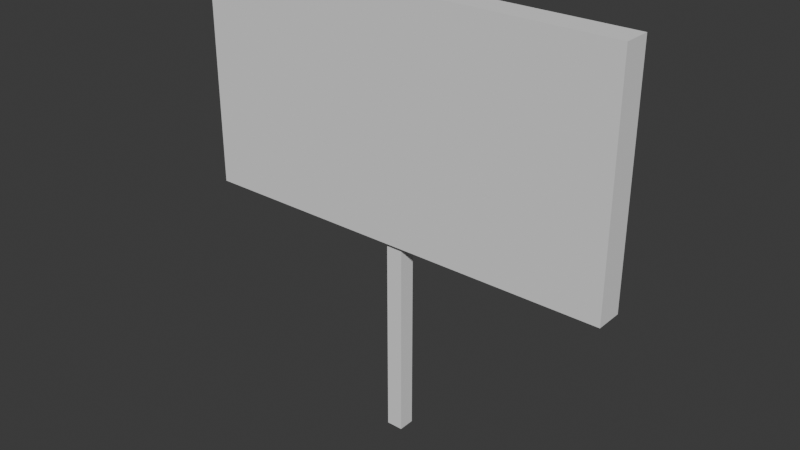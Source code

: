 # Source: sign.blend  (saved by Blender 4.4.30; exported with 4.5.12 LTS)
import bpy
from mathutils import Matrix  # noqa: F401  (used for matrix-valued properties, if any)

bpy.ops.wm.read_factory_settings(use_empty=True)
scene = bpy.context.scene
scene.name = 'Scene'

# ---- collections
col_collection = bpy.data.collections.new('Collection'); scene.collection.children.link(col_collection)

# ---- world
world_world = bpy.data.worlds.new('World'); scene.world = world_world
world_world.use_nodes = True; world_world.node_tree.nodes.clear()
_N = world_world.node_tree.nodes; _L = world_world.node_tree.links
n0 = _N.new('ShaderNodeOutputWorld'); n0.name = 'World Output'; n0.location = (300, 300)
n1 = _N.new('ShaderNodeBackground'); n1.name = 'Background'; n1.location = (10, 300)
n1.inputs[0].default_value = (0.05088, 0.05088, 0.05088, 1.0)
_L.new(n1.outputs[0], n0.inputs[0])
n0.is_active_output = True
world_world.color = (0.05088, 0.05088, 0.05088)
world_world.sun_shadow_jitter_overblur = 0.0

# ---- meshes
me_cube_001 = bpy.data.meshes.new('Cube.001')
me_cube_001.from_pydata([(-1.0, -1.0, -1.0), (-1.0, -1.0, 1.0), (-1.0, 1.0, -1.0), (-1.0, 1.0, 1.0), (1.0, -1.0, -1.0), (1.0, -1.0, 1.0), (1.0, 1.0, -1.0), (1.0, 1.0, 1.0), (0.6008, 0.03828, -2.74), (-0.6008, -0.03828, -1.0), (0.6008, -0.03828, -2.74), (-0.6008, 0.03828, -1.0), (0.6008, -0.03828, -1.0), (-0.6008, 0.03828, -2.74), (0.6008, 0.03828, -1.0), (-0.6008, -0.03828, -2.74)], [], [(0, 1, 3, 2), (2, 3, 7, 6), (6, 7, 5, 4), (4, 5, 1, 0), (2, 6, 4, 0), (7, 3, 1, 5), (12, 9, 15, 10), (9, 11, 13, 15), (11, 14, 8, 13), (14, 12, 10, 8), (13, 8, 10, 15)])
_uv = me_cube_001.uv_layers.new(name='UVMap')
_uv.uv.foreach_set('vector', [0.9441, 0.5596, 0.9441, 0.5596, 0.9441, 0.5596, 0.9441, 0.5596, 0.9441, 0.5596, 0.9441, 0.5596, 0.9441, 0.5596, 0.9441, 0.5596, 0.9441, 0.5596, 0.9441, 0.5596, 0.9441, 0.5596, 0.9441, 0.5596, 0.9441, 0.5596, 0.9441, 0.5596, 0.9441, 0.5596, 0.9441, 0.5596, 0.9441, 0.5596, 0.9441, 0.5596, 0.9441, 0.5596, 0.9441, 0.5596, 0.9441, 0.5596, 0.9441, 0.5596, 0.9441, 0.5596, 0.9441, 0.5596, 0.9146, 0.5441, 0.9146, 0.5441, 0.9146, 0.5441, 0.9146, 0.5441, 0.9146, 0.5441, 0.9146, 0.5441, 0.9146, 0.5441, 0.9146, 0.5441, 0.9146, 0.5441, 0.9146, 0.5441, 0.9146, 0.5441, 0.9146, 0.5441, 0.9146, 0.5441, 0.9146, 0.5441, 0.9146, 0.5441, 0.9146, 0.5441, 0.9146, 0.5441, 0.9146, 0.5441, 0.9146, 0.5441, 0.9146, 0.5441])
me_cube_001.update()

# ---- objects
ob_cube = bpy.data.objects.new('Cube', me_cube_001)

# ---- transforms, parenting, visibility, modifiers, constraints
ob_cube.location = (0.0, 0.0, 1.242)
ob_cube.rotation_euler = (0.0, -0.0, 1.571)
ob_cube.scale = (0.05338, 0.8378, 0.4532)

# ---- collection membership
col_collection.objects.link(ob_cube)

# ---- scene / render settings (as saved in the file)
scene.frame_start = 1; scene.frame_end = 250; scene.frame_set(1)
scene.render.engine = 'BLENDER_EEVEE_NEXT'
bpy.context.view_layer.update()

# ---- added for rendering (the .blend has no active camera and no usable light): camera, sun
cam_auto = bpy.data.cameras.new('AutoCamera')
cam_auto.lens = 50.0
cam_auto.sensor_width = 36.0
cam_auto.clip_end = 1000.0
ob_auto_camera = bpy.data.objects.new('AutoCamera', cam_auto)
scene.collection.objects.link(ob_auto_camera)
ob_auto_camera.location = (2.20727, -2.64872, 2.61319)
ob_auto_camera.rotation_euler = (1.09748, -7.21219e-08, 0.694738)
scene.camera = ob_auto_camera
light_auto_sun = bpy.data.lights.new('AutoSun', 'SUN')
light_auto_sun.energy = 3.0
light_auto_sun.angle = 0.0523599
ob_auto_sun = bpy.data.objects.new('AutoSun', light_auto_sun)
scene.collection.objects.link(ob_auto_sun)
ob_auto_sun.rotation_euler = (0.872665, 0.174533, 0.523599)
bpy.context.view_layer.update()
